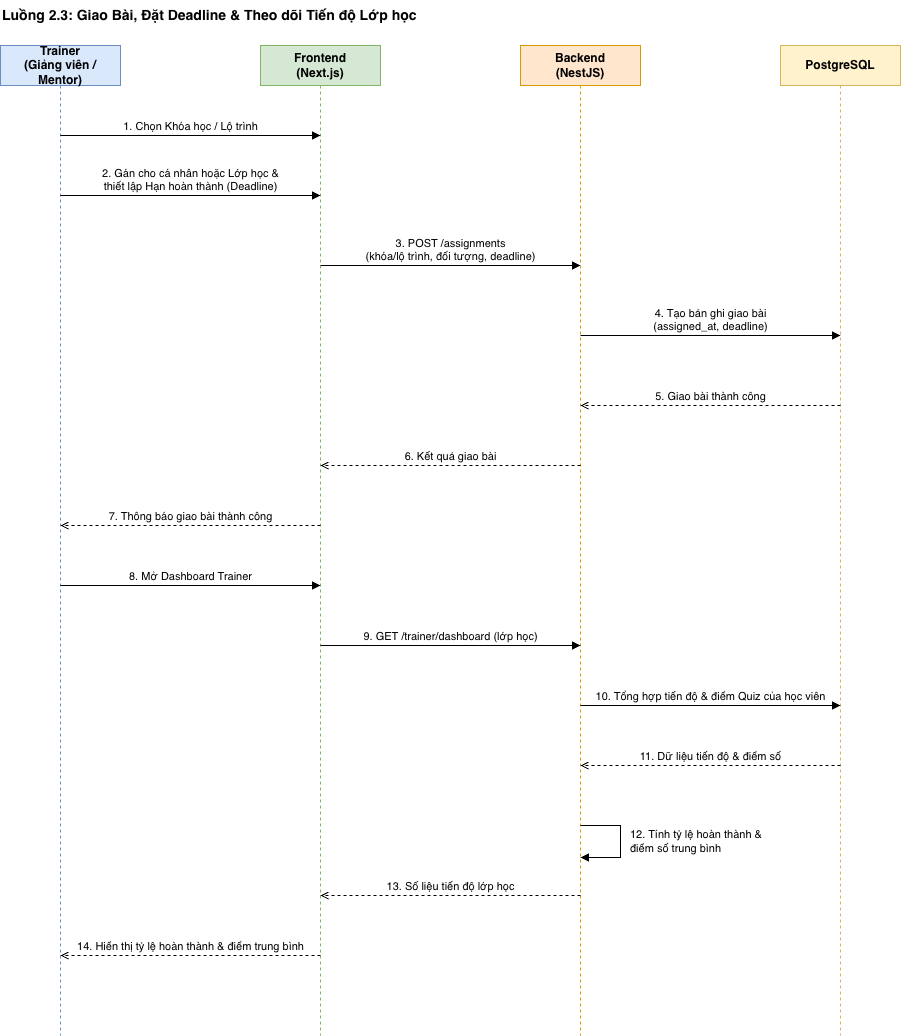

The diagram above was exported from draw.io. Its source (the exported page's mxGraphModel, read from the mxfile embedded in the PNG):
<mxGraphModel dx="1919" dy="1071" grid="0" gridSize="10" guides="1" tooltips="1" connect="1" arrows="1" fold="1" page="0" pageScale="1" pageWidth="3300" pageHeight="4681" math="0" shadow="0">
  <root>
    <mxCell id="0" />
    <mxCell id="1" parent="0" />
    <mxCell id="WupTW_pThAapVmsq7esh-1" parent="1" style="text;html=1;align=left;verticalAlign=middle;fontSize=14;fontStyle=1;" value="Luồng 2.3: Giao Bài, Đặt Deadline &amp; Theo dõi Tiến độ Lớp học" vertex="1">
      <mxGeometry height="30" width="880" x="96" y="32" as="geometry" />
    </mxCell>
    <mxCell id="WupTW_pThAapVmsq7esh-2" parent="1" style="shape=umlLifeline;perimeter=lifelinePerimeter;whiteSpace=wrap;html=1;container=0;collapsible=0;recursiveResize=0;outlineConnect=0;fillColor=#dae8fc;strokeColor=#6c8ebf;fontStyle=1;size=40;" value="Trainer&lt;br&gt;(Giảng viên / Mentor)" vertex="1">
      <mxGeometry height="990" width="120" x="96" y="77" as="geometry" />
    </mxCell>
    <mxCell id="WupTW_pThAapVmsq7esh-3" parent="1" style="shape=umlLifeline;perimeter=lifelinePerimeter;whiteSpace=wrap;html=1;container=0;collapsible=0;recursiveResize=0;outlineConnect=0;fillColor=#d5e8d4;strokeColor=#82b366;fontStyle=1;size=40;" value="Frontend&lt;br&gt;(Next.js)" vertex="1">
      <mxGeometry height="990" width="120" x="356" y="77" as="geometry" />
    </mxCell>
    <mxCell id="WupTW_pThAapVmsq7esh-4" parent="1" style="shape=umlLifeline;perimeter=lifelinePerimeter;whiteSpace=wrap;html=1;container=0;collapsible=0;recursiveResize=0;outlineConnect=0;fillColor=#ffe6cc;strokeColor=#d79b00;fontStyle=1;size=40;" value="Backend&lt;br&gt;(NestJS)" vertex="1">
      <mxGeometry height="990" width="120" x="616" y="77" as="geometry" />
    </mxCell>
    <mxCell id="WupTW_pThAapVmsq7esh-5" parent="1" style="shape=umlLifeline;perimeter=lifelinePerimeter;whiteSpace=wrap;html=1;container=0;collapsible=0;recursiveResize=0;outlineConnect=0;fillColor=#fff2cc;strokeColor=#d6b656;fontStyle=1;size=40;" value="PostgreSQL" vertex="1">
      <mxGeometry height="990" width="120" x="876" y="77" as="geometry" />
    </mxCell>
    <mxCell id="WupTW_pThAapVmsq7esh-6" edge="1" parent="1" style="html=1;verticalAlign=bottom;fontSize=11;rounded=0;endArrow=block;endFill=1;" value="1. Chọn Khóa học / Lộ trình">
      <mxGeometry relative="1" as="geometry">
        <mxPoint x="156" y="167" as="sourcePoint" />
        <mxPoint x="416" y="167" as="targetPoint" />
      </mxGeometry>
    </mxCell>
    <mxCell id="WupTW_pThAapVmsq7esh-7" edge="1" parent="1" style="html=1;verticalAlign=bottom;fontSize=11;rounded=0;endArrow=block;endFill=1;" value="2. Gán cho cá nhân hoặc Lớp học &amp;amp;&lt;br&gt;thiết lập Hạn hoàn thành (Deadline)">
      <mxGeometry relative="1" as="geometry">
        <mxPoint x="156" y="227" as="sourcePoint" />
        <mxPoint x="416" y="227" as="targetPoint" />
      </mxGeometry>
    </mxCell>
    <mxCell id="WupTW_pThAapVmsq7esh-8" edge="1" parent="1" style="html=1;verticalAlign=bottom;fontSize=11;rounded=0;endArrow=block;endFill=1;" value="3. POST /assignments&lt;br&gt;(khóa/lộ trình, đối tượng, deadline)">
      <mxGeometry relative="1" as="geometry">
        <mxPoint x="416" y="297" as="sourcePoint" />
        <mxPoint x="676" y="297" as="targetPoint" />
      </mxGeometry>
    </mxCell>
    <mxCell id="WupTW_pThAapVmsq7esh-9" edge="1" parent="1" style="html=1;verticalAlign=bottom;fontSize=11;rounded=0;endArrow=block;endFill=1;" value="4. Tạo bản ghi giao bài&lt;br&gt;(assigned_at, deadline)">
      <mxGeometry relative="1" as="geometry">
        <mxPoint x="676" y="367" as="sourcePoint" />
        <mxPoint x="936" y="367" as="targetPoint" />
      </mxGeometry>
    </mxCell>
    <mxCell id="WupTW_pThAapVmsq7esh-10" edge="1" parent="1" style="html=1;verticalAlign=bottom;fontSize=11;rounded=0;dashed=1;endArrow=open;endFill=0;" value="5. Giao bài thành công">
      <mxGeometry relative="1" as="geometry">
        <mxPoint x="936" y="437" as="sourcePoint" />
        <mxPoint x="676" y="437" as="targetPoint" />
      </mxGeometry>
    </mxCell>
    <mxCell id="WupTW_pThAapVmsq7esh-11" edge="1" parent="1" style="html=1;verticalAlign=bottom;fontSize=11;rounded=0;dashed=1;endArrow=open;endFill=0;" value="6. Kết quả giao bài">
      <mxGeometry relative="1" as="geometry">
        <mxPoint x="676" y="497" as="sourcePoint" />
        <mxPoint x="416" y="497" as="targetPoint" />
      </mxGeometry>
    </mxCell>
    <mxCell id="WupTW_pThAapVmsq7esh-12" edge="1" parent="1" style="html=1;verticalAlign=bottom;fontSize=11;rounded=0;dashed=1;endArrow=open;endFill=0;" value="7. Thông báo giao bài thành công">
      <mxGeometry relative="1" as="geometry">
        <mxPoint x="416" y="557" as="sourcePoint" />
        <mxPoint x="156" y="557" as="targetPoint" />
      </mxGeometry>
    </mxCell>
    <mxCell id="WupTW_pThAapVmsq7esh-13" edge="1" parent="1" style="html=1;verticalAlign=bottom;fontSize=11;rounded=0;endArrow=block;endFill=1;" value="8. Mở Dashboard Trainer">
      <mxGeometry relative="1" as="geometry">
        <mxPoint x="156" y="617" as="sourcePoint" />
        <mxPoint x="416" y="617" as="targetPoint" />
      </mxGeometry>
    </mxCell>
    <mxCell id="WupTW_pThAapVmsq7esh-14" edge="1" parent="1" style="html=1;verticalAlign=bottom;fontSize=11;rounded=0;endArrow=block;endFill=1;" value="9. GET /trainer/dashboard (lớp học)">
      <mxGeometry relative="1" as="geometry">
        <mxPoint x="416" y="677" as="sourcePoint" />
        <mxPoint x="676" y="677" as="targetPoint" />
      </mxGeometry>
    </mxCell>
    <mxCell id="WupTW_pThAapVmsq7esh-15" edge="1" parent="1" style="html=1;verticalAlign=bottom;fontSize=11;rounded=0;endArrow=block;endFill=1;" value="10. Tổng hợp tiến độ &amp;amp; điểm Quiz của học viên">
      <mxGeometry relative="1" as="geometry">
        <mxPoint x="676" y="737" as="sourcePoint" />
        <mxPoint x="936" y="737" as="targetPoint" />
      </mxGeometry>
    </mxCell>
    <mxCell id="WupTW_pThAapVmsq7esh-16" edge="1" parent="1" style="html=1;verticalAlign=bottom;fontSize=11;rounded=0;dashed=1;endArrow=open;endFill=0;" value="11. Dữ liệu tiến độ &amp;amp; điểm số">
      <mxGeometry relative="1" as="geometry">
        <mxPoint x="936" y="797" as="sourcePoint" />
        <mxPoint x="676" y="797" as="targetPoint" />
      </mxGeometry>
    </mxCell>
    <mxCell id="WupTW_pThAapVmsq7esh-17" edge="1" parent="1" style="html=1;endArrow=block;endFill=1;rounded=0;">
      <mxGeometry relative="1" as="geometry">
        <Array as="points">
          <mxPoint x="716" y="857" />
          <mxPoint x="716" y="889" />
        </Array>
        <mxPoint x="676" y="857" as="sourcePoint" />
        <mxPoint x="676" y="889" as="targetPoint" />
      </mxGeometry>
    </mxCell>
    <mxCell id="WupTW_pThAapVmsq7esh-18" parent="1" style="text;html=1;whiteSpace=wrap;align=left;verticalAlign=middle;fontSize=11;" value="12. Tính tỷ lệ hoàn thành &amp;amp;&lt;br&gt;điểm số trung bình" vertex="1">
      <mxGeometry height="44" width="210" x="724" y="851" as="geometry" />
    </mxCell>
    <mxCell id="WupTW_pThAapVmsq7esh-19" edge="1" parent="1" style="html=1;verticalAlign=bottom;fontSize=11;rounded=0;dashed=1;endArrow=open;endFill=0;" value="13. Số liệu tiến độ lớp học">
      <mxGeometry relative="1" as="geometry">
        <mxPoint x="676" y="927" as="sourcePoint" />
        <mxPoint x="416" y="927" as="targetPoint" />
      </mxGeometry>
    </mxCell>
    <mxCell id="WupTW_pThAapVmsq7esh-20" edge="1" parent="1" style="html=1;verticalAlign=bottom;fontSize=11;rounded=0;dashed=1;endArrow=open;endFill=0;" value="14. Hiển thị tỷ lệ hoàn thành &amp;amp; điểm trung bình">
      <mxGeometry relative="1" as="geometry">
        <mxPoint x="416" y="987" as="sourcePoint" />
        <mxPoint x="156" y="987" as="targetPoint" />
      </mxGeometry>
    </mxCell>
  </root>
</mxGraphModel>